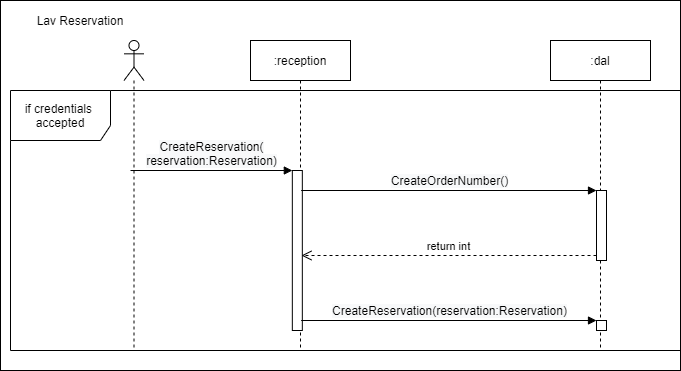

The diagram above was exported from draw.io. Its source (the exported page's mxGraphModel, read from the mxfile embedded in the PNG):
<mxGraphModel dx="1038" dy="580" grid="1" gridSize="10" guides="1" tooltips="1" connect="1" arrows="1" fold="1" page="1" pageScale="1" pageWidth="827" pageHeight="1169" math="0" shadow="0">
  <root>
    <mxCell id="0" />
    <mxCell id="1" parent="0" />
    <mxCell id="Y-Fz0_6VsV8EqB69Wbgv-102" value="" style="rounded=0;whiteSpace=wrap;html=1;" vertex="1" parent="1">
      <mxGeometry x="20" y="30" width="680" height="370" as="geometry" />
    </mxCell>
    <mxCell id="Y-Fz0_6VsV8EqB69Wbgv-86" value="if&amp;nbsp;credentials&amp;nbsp;&lt;br&gt;accepted" style="shape=umlFrame;whiteSpace=wrap;html=1;width=100;height=50;" vertex="1" parent="1">
      <mxGeometry x="30" y="120" width="670" height="260" as="geometry" />
    </mxCell>
    <mxCell id="Y-Fz0_6VsV8EqB69Wbgv-73" value="" style="shape=umlLifeline;participant=umlActor;perimeter=lifelinePerimeter;whiteSpace=wrap;html=1;container=1;collapsible=0;recursiveResize=0;verticalAlign=top;spacingTop=36;labelBackgroundColor=#ffffff;outlineConnect=0;" vertex="1" parent="1">
      <mxGeometry x="143.5" y="70" width="20" height="310" as="geometry" />
    </mxCell>
    <mxCell id="Y-Fz0_6VsV8EqB69Wbgv-74" value=":reception" style="shape=umlLifeline;perimeter=lifelinePerimeter;whiteSpace=wrap;html=1;container=1;collapsible=0;recursiveResize=0;outlineConnect=0;" vertex="1" parent="1">
      <mxGeometry x="270" y="70" width="100" height="310" as="geometry" />
    </mxCell>
    <mxCell id="Y-Fz0_6VsV8EqB69Wbgv-83" value="" style="html=1;points=[];perimeter=orthogonalPerimeter;" vertex="1" parent="Y-Fz0_6VsV8EqB69Wbgv-74">
      <mxGeometry x="41.83" y="130" width="10" height="160" as="geometry" />
    </mxCell>
    <mxCell id="Y-Fz0_6VsV8EqB69Wbgv-82" value="&lt;span style=&quot;font-size: 12px ; text-align: left ; background-color: rgb(248 , 249 , 250)&quot;&gt;CreateReservation(&lt;br&gt;reservation:Reservation)&lt;/span&gt;" style="html=1;verticalAlign=bottom;endArrow=block;entryX=0;entryY=0;" edge="1" parent="Y-Fz0_6VsV8EqB69Wbgv-74" target="Y-Fz0_6VsV8EqB69Wbgv-83">
      <mxGeometry relative="1" as="geometry">
        <mxPoint x="-120.00333333333336" y="130" as="sourcePoint" />
      </mxGeometry>
    </mxCell>
    <mxCell id="Y-Fz0_6VsV8EqB69Wbgv-78" value=":dal" style="shape=umlLifeline;perimeter=lifelinePerimeter;whiteSpace=wrap;html=1;container=1;collapsible=0;recursiveResize=0;outlineConnect=0;" vertex="1" parent="1">
      <mxGeometry x="570" y="70" width="100" height="310" as="geometry" />
    </mxCell>
    <mxCell id="Y-Fz0_6VsV8EqB69Wbgv-85" value="&lt;span style=&quot;font-size: 12px ; text-align: left ; background-color: rgb(248 , 249 , 250)&quot;&gt;CreateReservation(reservation:Reservation)&lt;/span&gt;" style="html=1;verticalAlign=bottom;endArrow=block;entryX=0;entryY=0;" edge="1" parent="Y-Fz0_6VsV8EqB69Wbgv-78" target="Y-Fz0_6VsV8EqB69Wbgv-84">
      <mxGeometry relative="1" as="geometry">
        <mxPoint x="-249.33333333333326" y="280" as="sourcePoint" />
      </mxGeometry>
    </mxCell>
    <mxCell id="Y-Fz0_6VsV8EqB69Wbgv-84" value="" style="html=1;points=[];perimeter=orthogonalPerimeter;" vertex="1" parent="Y-Fz0_6VsV8EqB69Wbgv-78">
      <mxGeometry x="46" y="280" width="10" height="10" as="geometry" />
    </mxCell>
    <mxCell id="Y-Fz0_6VsV8EqB69Wbgv-99" value="return int" style="html=1;verticalAlign=bottom;endArrow=open;dashed=1;endSize=8;" edge="1" parent="Y-Fz0_6VsV8EqB69Wbgv-78">
      <mxGeometry relative="1" as="geometry">
        <mxPoint x="46" y="215" as="sourcePoint" />
        <mxPoint x="-249" y="215" as="targetPoint" />
      </mxGeometry>
    </mxCell>
    <mxCell id="Y-Fz0_6VsV8EqB69Wbgv-100" value="&lt;span style=&quot;font-size: 12px ; text-align: left ; background-color: rgb(248 , 249 , 250)&quot;&gt;CreateOrderNumber()&lt;/span&gt;" style="html=1;verticalAlign=bottom;endArrow=block;entryX=0;entryY=0;" edge="1" parent="Y-Fz0_6VsV8EqB69Wbgv-78" target="Y-Fz0_6VsV8EqB69Wbgv-101">
      <mxGeometry relative="1" as="geometry">
        <mxPoint x="-249.33333333333326" y="150" as="sourcePoint" />
      </mxGeometry>
    </mxCell>
    <mxCell id="Y-Fz0_6VsV8EqB69Wbgv-101" value="" style="html=1;points=[];perimeter=orthogonalPerimeter;" vertex="1" parent="Y-Fz0_6VsV8EqB69Wbgv-78">
      <mxGeometry x="46" y="150" width="10" height="70" as="geometry" />
    </mxCell>
    <mxCell id="Y-Fz0_6VsV8EqB69Wbgv-93" value="Lav&amp;nbsp;&lt;span style=&quot;text-align: left&quot;&gt;Reservation&lt;/span&gt;" style="text;html=1;strokeColor=none;fillColor=none;align=center;verticalAlign=middle;whiteSpace=wrap;rounded=0;" vertex="1" parent="1">
      <mxGeometry x="40" y="30" width="120" height="40" as="geometry" />
    </mxCell>
  </root>
</mxGraphModel>